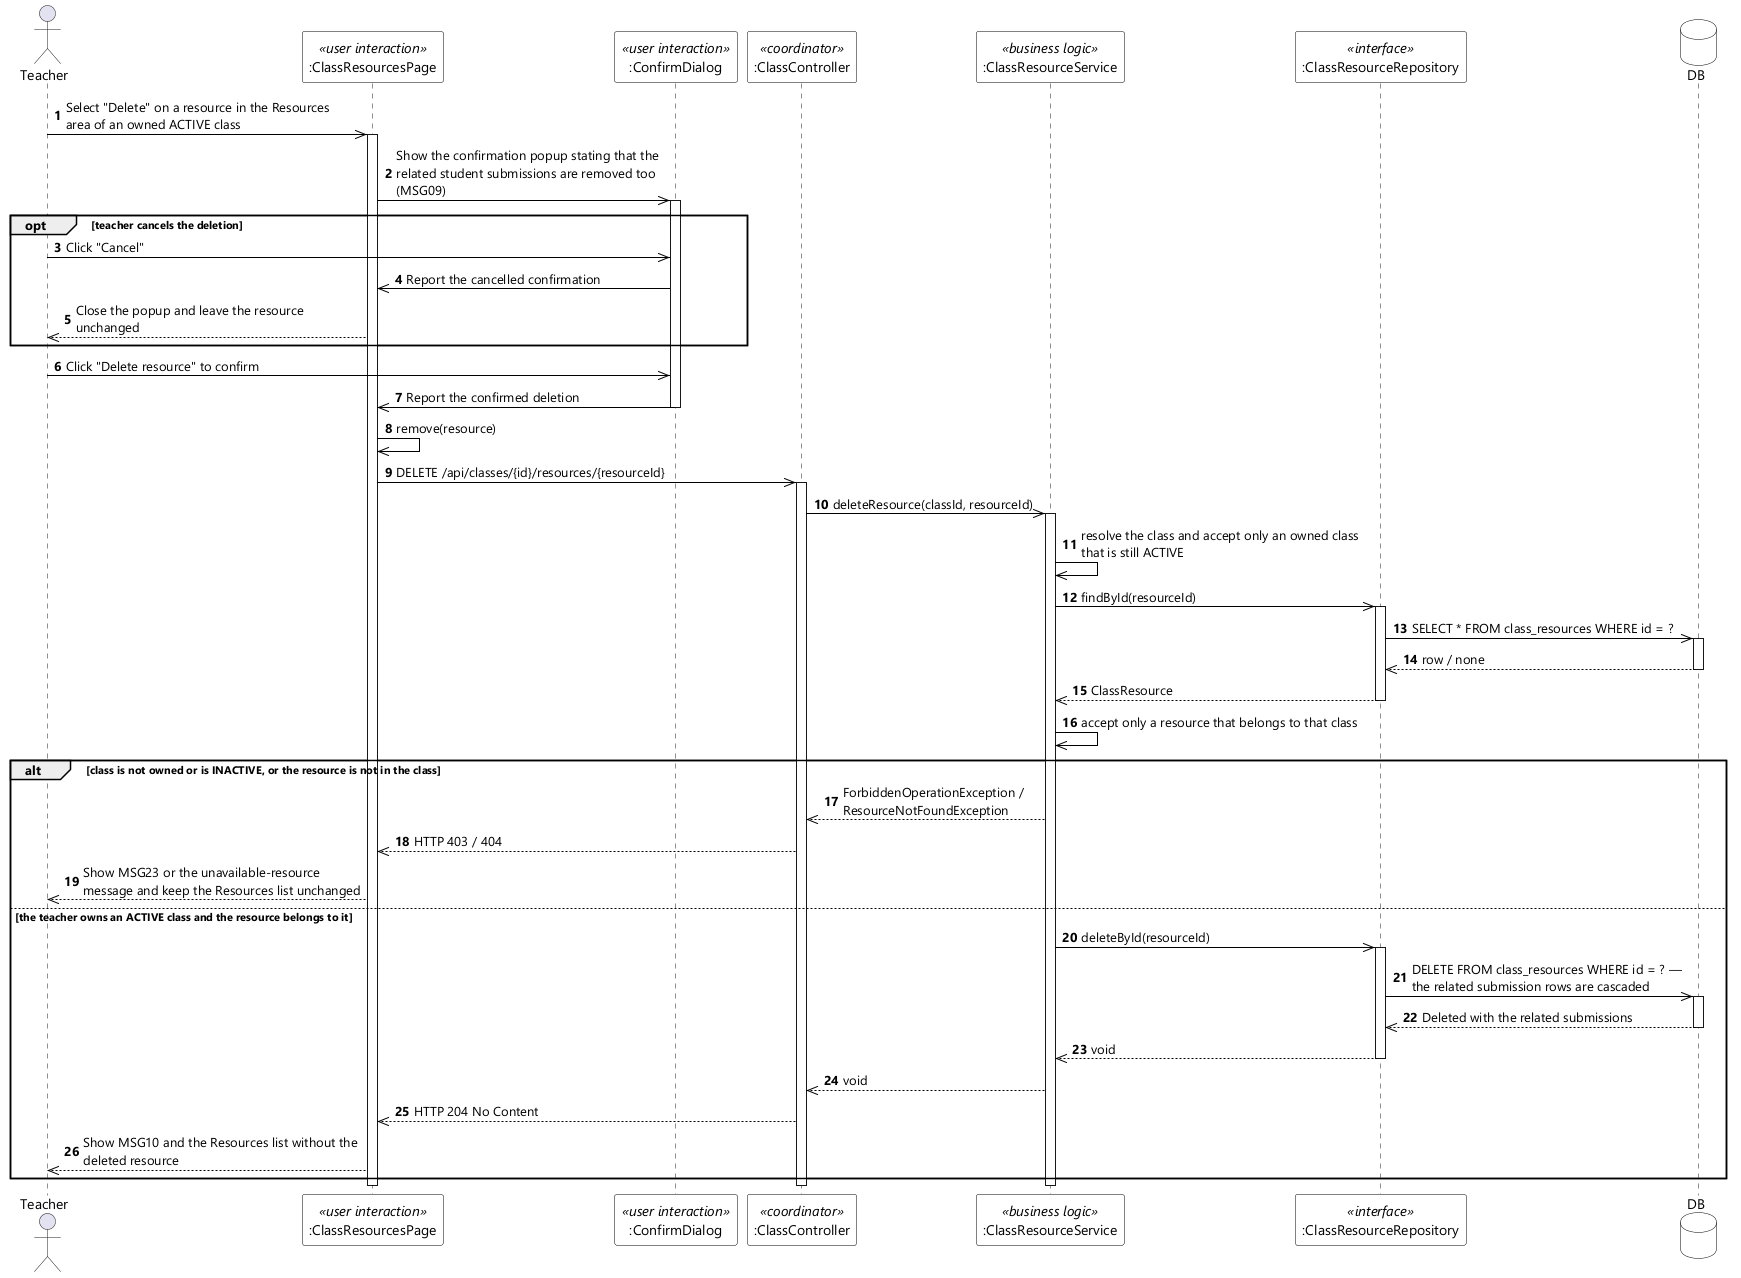

The diagram above was rendered by PlantUML. Its source (embedded in the PNG):
@startuml UC-42 Delete Class Resource - Sequence Diagram (stereo)
skinparamlocked dpi 96
skinparam defaultFontName "Segoe UI"
skinparam shadowing false
skinparam ParticipantBackgroundColor #FFFFFF
skinparam ParticipantBorderColor #000000
skinparam DatabaseBackgroundColor #FFFFFF
skinparam DatabaseBorderColor #000000
skinparam ArrowColor #000000
skinparam sequenceMessageAlign left
skinparam maxMessageSize 280

actor Teacher
participant ":ClassResourcesPage" as UI <<user interaction>>
participant ":ConfirmDialog" as CONFIRM <<user interaction>>
participant ":ClassController" as CTL <<coordinator>>
participant ":ClassResourceService" as SVC <<business logic>>
participant ":ClassResourceRepository" as RES <<interface>>
database DB

autonumber
Teacher ->> UI : Select "Delete" on a resource in the Resources area of an owned ACTIVE class
activate UI
UI ->> CONFIRM : Show the confirmation popup stating that the related student submissions are removed too (MSG09)
activate CONFIRM

opt teacher cancels the deletion
  Teacher ->> CONFIRM : Click "Cancel"
  CONFIRM ->> UI : Report the cancelled confirmation
  UI -->> Teacher : Close the popup and leave the resource unchanged
end

Teacher ->> CONFIRM : Click "Delete resource" to confirm
CONFIRM ->> UI : Report the confirmed deletion
deactivate CONFIRM
UI ->> UI : remove(resource)
UI ->> CTL : DELETE /api/classes/{id}/resources/{resourceId}
activate CTL
CTL ->> SVC : deleteResource(classId, resourceId)
activate SVC
SVC ->> SVC : resolve the class and accept only an owned class that is still ACTIVE
SVC ->> RES : findById(resourceId)
activate RES
RES ->> DB : SELECT * FROM class_resources WHERE id = ?
activate DB
DB -->> RES : row / none
deactivate DB
RES -->> SVC : ClassResource
deactivate RES
SVC ->> SVC : accept only a resource that belongs to that class

alt class is not owned or is INACTIVE, or the resource is not in the class
  SVC -->> CTL : ForbiddenOperationException / ResourceNotFoundException
  CTL -->> UI : HTTP 403 / 404
  UI -->> Teacher : Show MSG23 or the unavailable-resource message and keep the Resources list unchanged

else the teacher owns an ACTIVE class and the resource belongs to it
  SVC ->> RES : deleteById(resourceId)
  activate RES
  RES ->> DB : DELETE FROM class_resources WHERE id = ? — the related submission rows are cascaded
  activate DB
  DB -->> RES : Deleted with the related submissions
  deactivate DB
  RES -->> SVC : void
  deactivate RES
  SVC -->> CTL : void
  CTL -->> UI : HTTP 204 No Content
  UI -->> Teacher : Show MSG10 and the Resources list without the deleted resource
end
deactivate SVC
deactivate CTL
deactivate UI
@enduml